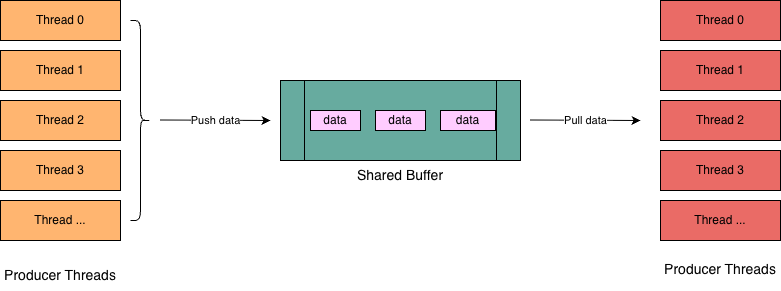

The diagram above was exported from draw.io. Its source (the exported page's mxGraphModel, read from the mxfile embedded in the PNG):
<mxGraphModel dx="1414" dy="761" grid="1" gridSize="10" guides="1" tooltips="1" connect="1" arrows="1" fold="1" page="1" pageScale="1" pageWidth="1169" pageHeight="827" math="0" shadow="0">
  <root>
    <mxCell id="0" />
    <mxCell id="1" parent="0" />
    <mxCell id="zA_yidfwMBvz4G0IMKG7-1" parent="1" style="shape=process;whiteSpace=wrap;html=1;backgroundOutline=1;fillColor=#67AB9F;" value="" vertex="1">
      <mxGeometry height="80" width="240" x="440" y="240" as="geometry" />
    </mxCell>
    <mxCell id="zA_yidfwMBvz4G0IMKG7-2" parent="1" style="text;html=1;whiteSpace=wrap;strokeColor=none;fillColor=none;align=center;verticalAlign=middle;rounded=0;" value="&lt;font style=&quot;font-size: 14px;&quot;&gt;Shared Buffer&lt;/font&gt;" vertex="1">
      <mxGeometry height="30" width="240" x="440" y="320" as="geometry" />
    </mxCell>
    <mxCell id="zA_yidfwMBvz4G0IMKG7-3" parent="1" style="rounded=0;whiteSpace=wrap;html=1;fillColor=#FFB570;" value="Thread 0" vertex="1">
      <mxGeometry height="40" width="120" x="160" y="160" as="geometry" />
    </mxCell>
    <mxCell id="zA_yidfwMBvz4G0IMKG7-4" parent="1" style="rounded=0;whiteSpace=wrap;html=1;fillColor=#FFB570;" value="Thread 1" vertex="1">
      <mxGeometry height="40" width="120" x="160" y="210" as="geometry" />
    </mxCell>
    <mxCell id="zA_yidfwMBvz4G0IMKG7-5" parent="1" style="rounded=0;whiteSpace=wrap;html=1;fillColor=#FFB570;" value="Thread 2" vertex="1">
      <mxGeometry height="40" width="120" x="160" y="260" as="geometry" />
    </mxCell>
    <mxCell id="zA_yidfwMBvz4G0IMKG7-6" parent="1" style="rounded=0;whiteSpace=wrap;html=1;fillColor=#FFB570;" value="Thread 3" vertex="1">
      <mxGeometry height="40" width="120" x="160" y="310" as="geometry" />
    </mxCell>
    <mxCell id="zA_yidfwMBvz4G0IMKG7-7" parent="1" style="rounded=0;whiteSpace=wrap;html=1;fillColor=#FFB570;" value="Thread ..." vertex="1">
      <mxGeometry height="40" width="120" x="160" y="360" as="geometry" />
    </mxCell>
    <mxCell id="zA_yidfwMBvz4G0IMKG7-8" parent="1" style="rounded=0;whiteSpace=wrap;html=1;fillColor=#EA6B66;" value="Thread 0" vertex="1">
      <mxGeometry height="40" width="120" x="820" y="160" as="geometry" />
    </mxCell>
    <mxCell id="zA_yidfwMBvz4G0IMKG7-9" parent="1" style="rounded=0;whiteSpace=wrap;html=1;fillColor=#EA6B66;" value="Thread 1" vertex="1">
      <mxGeometry height="40" width="120" x="820" y="210" as="geometry" />
    </mxCell>
    <mxCell id="zA_yidfwMBvz4G0IMKG7-10" parent="1" style="rounded=0;whiteSpace=wrap;html=1;fillColor=#EA6B66;" value="Thread 2" vertex="1">
      <mxGeometry height="40" width="120" x="820" y="260" as="geometry" />
    </mxCell>
    <mxCell id="zA_yidfwMBvz4G0IMKG7-11" parent="1" style="rounded=0;whiteSpace=wrap;html=1;fillColor=#EA6B66;" value="Thread 3" vertex="1">
      <mxGeometry height="40" width="120" x="820" y="310" as="geometry" />
    </mxCell>
    <mxCell id="zA_yidfwMBvz4G0IMKG7-12" parent="1" style="rounded=0;whiteSpace=wrap;html=1;fillColor=#EA6B66;" value="Thread ..." vertex="1">
      <mxGeometry height="40" width="120" x="820" y="360" as="geometry" />
    </mxCell>
    <mxCell id="zA_yidfwMBvz4G0IMKG7-13" parent="1" style="shape=curlyBracket;whiteSpace=wrap;html=1;rounded=1;flipH=1;labelPosition=right;verticalLabelPosition=middle;align=left;verticalAlign=middle;legacyAnchorPoints=0;" value="" vertex="1">
      <mxGeometry height="200" width="20" x="290" y="180" as="geometry" />
    </mxCell>
    <mxCell id="zA_yidfwMBvz4G0IMKG7-19" edge="1" parent="1" style="endArrow=classic;html=1;rounded=0;" value="">
      <mxGeometry relative="1" as="geometry">
        <mxPoint x="320" y="279.5" as="sourcePoint" />
        <mxPoint x="430" y="280" as="targetPoint" />
      </mxGeometry>
    </mxCell>
    <mxCell id="zA_yidfwMBvz4G0IMKG7-20" connectable="0" parent="zA_yidfwMBvz4G0IMKG7-19" style="edgeLabel;resizable=0;html=1;;align=center;verticalAlign=middle;" value="Push data" vertex="1">
      <mxGeometry relative="1" as="geometry" />
    </mxCell>
    <mxCell id="zA_yidfwMBvz4G0IMKG7-22" edge="1" parent="1" style="endArrow=classic;html=1;rounded=0;" value="">
      <mxGeometry relative="1" as="geometry">
        <mxPoint x="690" y="279.5" as="sourcePoint" />
        <mxPoint x="800" y="280" as="targetPoint" />
      </mxGeometry>
    </mxCell>
    <mxCell id="zA_yidfwMBvz4G0IMKG7-23" connectable="0" parent="zA_yidfwMBvz4G0IMKG7-22" style="edgeLabel;resizable=0;html=1;;align=center;verticalAlign=middle;" value="Pull data" vertex="1">
      <mxGeometry relative="1" as="geometry" />
    </mxCell>
    <mxCell id="zA_yidfwMBvz4G0IMKG7-24" parent="1" style="text;html=1;whiteSpace=wrap;strokeColor=none;fillColor=none;align=center;verticalAlign=middle;rounded=0;" value="&lt;font style=&quot;font-size: 14px;&quot;&gt;Producer Threads&lt;/font&gt;" vertex="1">
      <mxGeometry height="30" width="120" x="160" y="420" as="geometry" />
    </mxCell>
    <mxCell id="zA_yidfwMBvz4G0IMKG7-25" parent="1" style="text;html=1;whiteSpace=wrap;strokeColor=none;fillColor=none;align=center;verticalAlign=middle;rounded=0;" value="&lt;font style=&quot;font-size: 14px;&quot;&gt;Producer Threads&lt;/font&gt;" vertex="1">
      <mxGeometry height="30" width="120" x="820" y="414" as="geometry" />
    </mxCell>
    <mxCell id="zA_yidfwMBvz4G0IMKG7-26" parent="1" style="rounded=0;whiteSpace=wrap;html=1;fillColor=#FFCCFF;" value="data" vertex="1">
      <mxGeometry height="20" width="50" x="470" y="270" as="geometry" />
    </mxCell>
    <mxCell id="zA_yidfwMBvz4G0IMKG7-27" parent="1" style="rounded=0;whiteSpace=wrap;html=1;fillColor=#FFCCFF;" value="data" vertex="1">
      <mxGeometry height="20" width="50" x="535" y="270" as="geometry" />
    </mxCell>
    <mxCell id="zA_yidfwMBvz4G0IMKG7-28" parent="1" style="rounded=0;whiteSpace=wrap;html=1;fillColor=#FFCCFF;" value="data" vertex="1">
      <mxGeometry height="20" width="55" x="600" y="270" as="geometry" />
    </mxCell>
  </root>
</mxGraphModel>